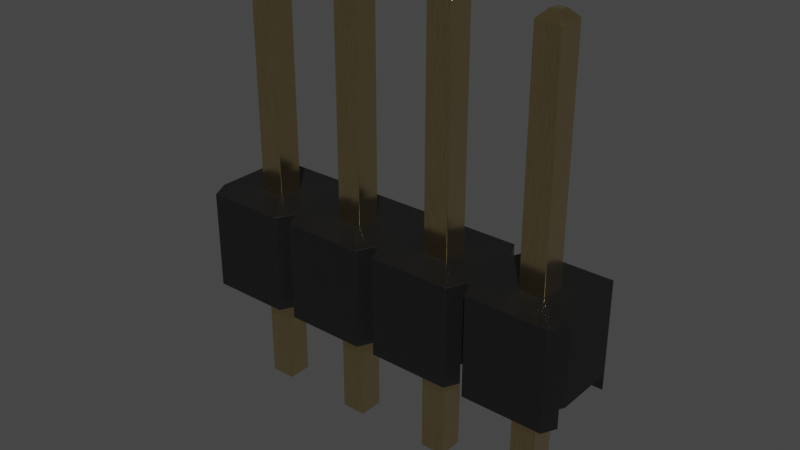 # Source: PinHeader_1x4_P2.54mm_Drill1.1mm.blend  (saved by Blender 4.1.24; exported with 4.5.12 LTS)
import bpy
from mathutils import Matrix  # noqa: F401  (used for matrix-valued properties, if any)

bpy.ops.wm.read_factory_settings(use_empty=True)
scene = bpy.context.scene
scene.name = 'Scene'

# ---- collections
col_collection = bpy.data.collections.new('Collection'); scene.collection.children.link(col_collection)

# ---- materials (node trees are filled in below, after node groups)
mat_plastic_chip = bpy.data.materials.new('plastic_chip')
mat_plastic_chip.use_transparent_shadow = False
mat_plastic_chip.preview_render_type = 'CUBE'
mat_metal_goldpins_1 = bpy.data.materials.new('metal_goldpins_1')
mat_metal_goldpins_1.alpha_threshold = 0.0
mat_metal_goldpins_1.use_transparent_shadow = False
mat_metal_goldpins_1.preview_render_type = 'CUBE'
mat_metal_goldpins_1.diffuse_color = (0.5, 0.4018, 0.08046, 1.0)
mat_metal_goldpins_1.specular_color = (0.01, 0.05, 0.01)
mat_metal_goldpins_1.roughness = 0.5

# ---- node groups
ng_auto_smooth = bpy.data.node_groups.new('Auto Smooth', 'GeometryNodeTree')
_s = ng_auto_smooth.interface.new_socket(name='Geometry', in_out='OUTPUT', socket_type='NodeSocketGeometry')
_s = ng_auto_smooth.interface.new_socket(name='Geometry', in_out='INPUT', socket_type='NodeSocketGeometry')
_s = ng_auto_smooth.interface.new_socket(name='Angle', in_out='INPUT', socket_type='NodeSocketFloat')
_s.subtype = 'ANGLE'
_s.min_value = 0.0
_s.max_value = 3.142
ng_auto_smooth.is_modifier = True
_N = ng_auto_smooth.nodes; _L = ng_auto_smooth.links
n0 = _N.new('NodeGroupOutput'); n0.name = 'Group Output'; n0.location = (480, -100)
n1 = _N.new('NodeGroupInput'); n1.name = 'Group Input'; n1.location = (-420, -300)
n2 = _N.new('NodeGroupInput'); n2.name = 'Group Input.001'; n2.location = (-60, -100)
n3 = _N.new('GeometryNodeSetShadeSmooth'); n3.name = 'Set Shade Smooth'; n3.location = (120, -100)
n3.domain = 'EDGE'
n4 = _N.new('GeometryNodeSetShadeSmooth'); n4.name = 'Set Shade Smooth.001'; n4.location = (300, -100)
n5 = _N.new('GeometryNodeInputMeshEdgeAngle'); n5.name = 'Edge Angle'; n5.location = (-420, -220)
n6 = _N.new('GeometryNodeInputEdgeSmooth'); n6.name = 'Is Edge Smooth'; n6.location = (-60, -160)
n7 = _N.new('GeometryNodeInputShadeSmooth'); n7.name = 'Is Face Smooth'; n7.location = (-240, -340)
n8 = _N.new('FunctionNodeBooleanMath'); n8.name = 'Boolean Math'; n8.location = (-60, -220)
n9 = _N.new('FunctionNodeCompare'); n9.name = 'Compare'; n9.location = (-240, -180)
n9.operation = 'LESS_EQUAL'
_L.new(n5.outputs[0], n9.inputs[0])
_L.new(n4.outputs[0], n0.inputs[0])
_L.new(n1.outputs[1], n9.inputs[1])
_L.new(n9.outputs[0], n8.inputs[0])
_L.new(n7.outputs[0], n8.inputs[1])
_L.new(n2.outputs[0], n3.inputs[0])
_L.new(n6.outputs[0], n3.inputs[1])
_L.new(n3.outputs[0], n4.inputs[0])
_L.new(n8.outputs[0], n3.inputs[2])
n0.is_active_output = True

# ---- material node trees
mat_plastic_chip.use_nodes = True; mat_plastic_chip.node_tree.nodes.clear()
_N = mat_plastic_chip.node_tree.nodes; _L = mat_plastic_chip.node_tree.links
n0 = _N.new('ShaderNodeBsdfPrincipled'); n0.name = 'Principled BSDF'; n0.location = (10, 300)
n0.distribution = 'GGX'
n0.subsurface_method = 'BURLEY'
n0.inputs[0].default_value = (0.009312, 0.009312, 0.009312, 1.0)
n0.inputs[1].default_value = 0.1372
n0.inputs[2].default_value = 0.3706
n0.inputs[3].default_value = 1.45
n0.inputs[27].default_value = (0.0, 0.0, 0.0, 1.0)
n0.inputs[28].default_value = 1.0
n1 = _N.new('ShaderNodeOutputMaterial'); n1.name = 'Material Output'; n1.location = (300, 300)
n2 = _N.new('ShaderNodeTexNoise'); n2.name = 'Noise Texture'; n2.location = (-893, 54)
n2.inputs[2].default_value = 200.0
n2.inputs[3].default_value = 3.6
n2.inputs[4].default_value = 0.8375
n3 = _N.new('ShaderNodeBump'); n3.name = 'Bump'; n3.location = (-604, -53)
n3.inputs[0].default_value = 0.08
n3.inputs[1].default_value = 1.0
n3.inputs[2].default_value = 1.0
_L.new(n0.outputs[0], n1.inputs[0])
_L.new(n2.outputs[0], n3.inputs[3])
_L.new(n3.outputs[0], n0.inputs[5])
n1.is_active_output = True
mat_metal_goldpins_1.use_nodes = True; mat_metal_goldpins_1.node_tree.nodes.clear()
_N = mat_metal_goldpins_1.node_tree.nodes; _L = mat_metal_goldpins_1.node_tree.links
n0 = _N.new('ShaderNodeOutputMaterial'); n0.name = 'Material Output'; n0.location = (398, 300)
n1 = _N.new('ShaderNodeBsdfPrincipled'); n1.name = 'Principled BSDF'; n1.location = (108, 300)
n1.distribution = 'GGX'
n1.subsurface_method = 'BURLEY'
n1.inputs[1].default_value = 1.0
n1.inputs[2].default_value = 0.1841
n1.inputs[3].default_value = 1.45
n1.inputs[8].default_value = 1.0
n1.inputs[10].default_value = 0.02727
n1.inputs[13].default_value = 0.475
n1.inputs[20].default_value = 0.2891
n1.inputs[24].default_value = 0.03545
n1.inputs[27].default_value = (0.0, 0.0, 0.0, 1.0)
n1.inputs[28].default_value = 1.0
n2 = _N.new('ShaderNodeMapping'); n2.name = 'Mapping'; n2.location = (-783, 233)
n2.vector_type = 'VECTOR'
n2.inputs[3].default_value = (29.8, 40.0, 1.0)
n3 = _N.new('ShaderNodeTexCoord'); n3.name = 'Texture Coordinate'; n3.location = (-1071, 295)
n4 = _N.new('ShaderNodeTexNoise'); n4.name = 'Noise Texture'; n4.location = (-553, 188)
n4.inputs[3].default_value = 13.2
n4.inputs[4].default_value = 0.8833
n4.inputs[8].default_value = 4.0
n5 = _N.new('ShaderNodeValToRGB'); n5.name = 'ColorRamp'; n5.location = (-286, 264)
while len(n5.color_ramp.elements) > 1: n5.color_ramp.elements.remove(n5.color_ramp.elements[-1])
n5.color_ramp.elements[0].position = 0.3295; n5.color_ramp.elements[0].color = (0.9756, 0.7616, 0.4151, 1.0)
_e = n5.color_ramp.elements.new(0.8); _e.color = (0.2997, 0.2211, 0.05513, 1.0)
n6 = _N.new('ShaderNodeMix'); n6.name = 'Mix'; n6.location = (-62, 180)
n6.data_type = 'RGBA'
n6.inputs[0].default_value = 0.02727
n6.inputs[7].default_value = (0.5518, 0.2626, 0.03915, 1.0)
_L.new(n1.outputs[0], n0.inputs[0])
_L.new(n2.outputs[0], n4.inputs[0])
_L.new(n3.outputs[0], n2.inputs[0])
_L.new(n4.outputs[0], n5.inputs[0])
_L.new(n5.outputs[0], n6.inputs[6])
_L.new(n6.outputs[2], n1.inputs[0])
n0.is_active_output = True

# ---- world
world_world = bpy.data.worlds.new('World'); scene.world = world_world
world_world.use_nodes = True; world_world.node_tree.nodes.clear()
_N = world_world.node_tree.nodes; _L = world_world.node_tree.links
n0 = _N.new('ShaderNodeOutputWorld'); n0.name = 'World Output'; n0.location = (300, 300)
n1 = _N.new('ShaderNodeBackground'); n1.name = 'Background'; n1.location = (10, 300)
n1.inputs[0].default_value = (0.05088, 0.05088, 0.05088, 1.0)
_L.new(n1.outputs[0], n0.inputs[0])
n0.is_active_output = True
world_world.color = (0.05088, 0.05088, 0.05088)
world_world.use_sun_shadow = False
world_world.sun_shadow_jitter_overblur = 0.0

# ---- meshes
me_shape_9_indexedfaceset = bpy.data.meshes.new('SHAPE_9_IndexedFaceSet')
me_shape_9_indexedfaceset.from_pydata([(3.745, 0.9, 8.285e-08), (1.52, 1.27, 9.902e-08), (8.89, 0.77, 2.54), (8.64, 1.27, 2.54), (6.6, 1.27, 2.54), (3.81, -0.77, 2.54), (5.4, 0.32, 2.54), (4.76, -0.32, 2.54), (0.32, 0.32, 2.54), (2.22, 0.32, 2.54), (2.22, -0.32, 2.54), (7.3, 0.32, 2.54), (7.94, -0.32, 2.54), (1.205, -0.9, 0.5), (-1.27, 0.77, 0.5), (1.27, 0.77, 0.5), (1.335, 0.9, 0.5), (3.81, 0.77, 0.5), (6.285, 0.9, 0.5), (6.35, 0.77, 0.5), (6.415, 0.9, 0.5), (8.825, 0.9, 0.5), (8.89, 0.77, 0.5), (6.415, -0.9, 0.5), (6.285, -0.9, 0.5), (1.335, -0.9, 0.5), (4.76, -0.32, 0.5), (5.4, 0.32, 0.5), (-0.32, 0.32, 0.5), (-0.32, -0.32, 0.5), (7.94, -0.32, 0.5), (7.94, 0.32, 0.5), (-1.02, -1.27, -1.2e-08), (1.205, -0.9, 4.171e-09), (1.02, -1.27, -1.2e-08), (1.52, -1.27, -1.2e-08), (3.745, -0.9, 4.171e-09), (8.825, -0.9, 4.171e-09), (6.415, 0.9, 8.285e-08), (6.1, 1.27, 9.902e-08), (3.875, 0.9, 8.285e-08), (1.02, 1.27, 9.902e-08), (8.89, -0.77, 0.5), (8.89, -0.77, 2.54), (-1.27, -0.77, 0.5), (-1.205, -0.9, 0.5), (-1.205, -0.9, 4.171e-09), (-1.02, -1.27, 2.54), (-1.27, -0.77, 2.54), (1.27, -0.77, 0.5), (1.27, -0.77, 2.54), (1.02, -1.27, 2.54), (1.335, -0.9, 4.171e-09), (3.56, -1.27, -1.2e-08), (3.745, -0.9, 0.5), (3.81, -0.77, 0.5), (3.56, -1.27, 2.54), (6.285, -0.9, 4.171e-09), (6.1, -1.27, -1.2e-08), (6.35, -0.77, 0.5), (6.1, -1.27, 2.54), (6.415, -0.9, 4.171e-09), (6.6, -1.27, 2.54), (6.35, -0.77, 2.54), (8.64, -1.27, -1.2e-08), (8.825, -0.9, 0.5), (-1.27, 0.77, 2.54), (-1.02, 1.27, 2.54), (-1.02, 1.27, 9.902e-08), (1.52, 1.27, 2.54), (1.27, 0.77, 2.54), (1.02, 1.27, 2.54), (4.06, 1.27, 2.54), (3.81, 0.77, 2.54), (3.56, 1.27, 9.902e-08), (3.56, 1.27, 2.54), (6.35, 0.77, 2.54), (6.6, 1.27, 9.902e-08), (8.825, 0.9, 8.285e-08), (8.64, 1.27, 9.902e-08), (0.32, -0.32, 0.5), (0.32, -0.32, 2.54), (-0.32, -0.32, 2.54), (-0.32, 0.32, 2.54), (0.32, 0.32, 0.5), (6.1, 1.27, 2.54), (4.06, 1.27, 9.902e-08), (6.6, -1.27, -1.2e-08), (8.64, -1.27, 2.54), (4.06, -1.27, -1.2e-08), (4.06, -1.27, 2.54), (1.52, -1.27, 2.54), (3.875, -0.9, 0.5), (3.875, -0.9, 4.171e-09), (-1.205, 0.9, 8.285e-08), (1.205, 0.9, 8.285e-08), (1.205, 0.9, 0.5), (-1.205, 0.9, 0.5), (1.335, 0.9, 8.285e-08), (3.745, 0.9, 0.5), (6.285, 0.9, 8.285e-08), (3.875, 0.9, 0.5), (2.86, -0.32, 0.5), (2.86, -0.32, 2.54), (2.86, 0.32, 2.54), (2.86, 0.32, 0.5), (2.22, -0.32, 0.5), (2.22, 0.32, 0.5), (5.4, -0.32, 2.54), (5.4, -0.32, 0.5), (4.76, 0.32, 0.5), (4.76, 0.32, 2.54), (7.3, -0.32, 2.54), (7.3, -0.32, 0.5), (7.94, 0.32, 2.54), (7.3, 0.32, 0.5), (-0.32, 0.32, -2.8), (-0.32, -0.32, -2.8), (-0.12, -0.12, 8.54), (0.12, -0.12, 8.54), (-0.12, 0.12, 8.54), (0.32, 0.32, -2.8), (0.32, -0.32, -2.8), (0.32, -0.32, 8.34), (-0.32, -0.32, 8.34), (0.12, 0.12, 8.54), (0.32, 0.32, 8.34), (-0.32, 0.32, 8.34), (0.12, 0.12, -3.0), (-0.12, -0.12, -3.0), (-0.12, 0.12, -3.0), (0.12, -0.12, -3.0), (2.66, 0.12, -3.0), (2.66, -0.12, -3.0), (2.22, 0.32, -2.8), (2.42, -0.12, 8.54), (2.42, 0.12, 8.54), (2.22, 0.32, 8.34), (2.86, -0.32, 8.34), (2.22, -0.32, 8.34), (2.66, -0.12, 8.54), (2.86, 0.32, 8.34), (2.66, 0.12, 8.54), (2.86, 0.32, -2.8), (2.86, -0.32, -2.8), (2.22, -0.32, -2.8), (2.42, 0.12, -3.0), (2.42, -0.12, -3.0), (4.96, 0.12, -3.0), (5.2, 0.12, -3.0), (4.76, 0.32, 8.34), (4.96, -0.12, 8.54), (4.96, 0.12, 8.54), (4.76, 0.32, -2.8), (5.4, 0.32, -2.8), (5.4, -0.32, -2.8), (4.76, -0.32, 8.34), (5.2, -0.12, 8.54), (5.4, 0.32, 8.34), (5.4, -0.32, 8.34), (5.2, 0.12, 8.54), (5.2, -0.12, -3.0), (4.96, -0.12, -3.0), (4.76, -0.32, -2.8), (7.5, 0.12, -3.0), (7.3, -0.32, -2.8), (7.5, -0.12, 8.54), (7.94, -0.32, -2.8), (7.94, -0.32, 8.34), (7.3, 0.32, 8.34), (7.94, 0.32, 8.34), (7.94, 0.32, -2.8), (7.3, -0.32, 8.34), (7.74, -0.12, 8.54), (7.74, 0.12, 8.54), (7.5, 0.12, 8.54), (7.3, 0.32, -2.8), (7.74, 0.12, -3.0), (7.74, -0.12, -3.0), (7.5, -0.12, -3.0)], [], [(28, 84, 8, 83), (24, 57, 93, 92), (115, 31, 114, 11), (82, 83, 8, 67, 66, 48, 47, 81), (107, 106, 15, 16), (40, 86, 39, 100), (74, 0, 98, 1), (42, 65, 23, 113, 30, 22), (97, 94, 95, 96), (105, 102, 103, 104), (107, 105, 104, 9), (4, 76, 11, 114, 12, 112, 88, 43, 2, 3), (18, 19, 27, 110), (57, 58, 89, 93), (10, 9, 104, 69, 70), (33, 34, 32, 46), (36, 53, 35, 52), (59, 24, 92, 55, 54, 25, 49, 13, 45, 44, 14, 97, 96, 84, 28, 29, 80, 15, 106, 102, 105, 107, 16, 99, 17, 101, 18, 110, 26, 109, 27, 19, 20, 21, 22, 30, 31, 115, 113, 23), (72, 73, 75, 69, 104, 103, 10, 70, 71, 67, 8, 81, 47, 51, 50, 91, 56, 5, 90, 60, 63, 108, 7, 111, 6, 76, 85), (96, 15, 80, 84), (47, 48, 44, 45, 46, 32), (50, 51, 34, 33, 13, 49), (14, 44, 48, 66), (25, 52, 35, 91, 50, 49), (56, 53, 36, 54, 55, 5), (43, 42, 22, 2), (92, 93, 89, 90, 5, 55), (63, 60, 58, 57, 24, 59), (62, 63, 59, 23, 61, 87), (43, 88, 64, 37, 65, 42), (67, 68, 94, 97, 14, 66), (94, 68, 41, 95), (37, 64, 87, 61), (96, 95, 41, 71, 70, 15), (102, 106, 10, 103), (72, 86, 40, 101, 17, 73), (84, 80, 81, 8), (99, 0, 74, 75, 73, 17), (4, 77, 38, 20, 19, 76), (70, 69, 1, 98, 16, 15), (85, 76, 19, 18, 100, 39), (13, 33, 46, 45), (80, 29, 82, 81), (29, 28, 83, 82), (21, 78, 79, 3, 2, 22), (106, 107, 9, 10), (47, 32, 34, 51), (39, 86, 72, 85), (74, 1, 69, 75), (91, 35, 53, 56), (78, 21, 20, 38), (90, 89, 58, 60), (62, 87, 64, 88), (41, 68, 67, 71), (79, 77, 4, 3), (100, 18, 101, 40), (79, 78, 38, 77), (110, 27, 6, 111), (16, 98, 0, 99), (65, 37, 61, 23), (113, 115, 11, 112), (54, 36, 52, 25), (27, 109, 108, 6), (26, 110, 111, 7), (31, 30, 12, 114), (112, 11, 76, 6, 108, 63, 62, 88), (109, 26, 7, 108), (151, 157, 160, 152), (118, 119, 125, 120), (124, 123, 119, 118), (150, 156, 151, 152), (144, 145, 147, 133), (169, 170, 171, 176), (131, 128, 121, 122), (148, 149, 161, 162), (143, 132, 146, 134), (138, 144, 143, 141), (117, 124, 127, 116), (126, 125, 119, 123), (161, 155, 163, 162), (178, 177, 171, 167), (133, 132, 143, 144), (121, 128, 130, 116), (153, 154, 149, 148), (122, 117, 129, 131), (164, 179, 165, 176), (139, 138, 140, 135), (165, 172, 169, 176), (142, 141, 137, 136), (167, 168, 172, 165), (169, 172, 166, 175), (135, 140, 142, 136), (127, 126, 121, 116), (171, 177, 164, 176), (130, 129, 117, 116), (172, 168, 173, 166), (148, 162, 163, 153), (137, 139, 135, 136), (145, 139, 137, 134), (144, 138, 139, 145), (146, 132, 133, 147), (122, 123, 124, 117), (166, 173, 174, 175), (130, 128, 131, 129), (168, 167, 171, 170), (123, 122, 121, 126), (159, 155, 154, 158), (156, 159, 157, 151), (150, 158, 154, 153), (155, 161, 149, 154), (160, 158, 150, 152), (164, 177, 178, 179), (155, 159, 156, 163), (158, 160, 157, 159), (163, 156, 150, 153), (170, 174, 173, 168), (125, 126, 127, 120), (137, 141, 143, 134), (146, 147, 145, 134), (174, 170, 169, 175), (167, 165, 179, 178), (141, 142, 140, 138), (127, 124, 118, 120), (30, 113, 112, 12)])
me_shape_9_indexedfaceset.polygons.foreach_set('use_smooth', [True] * 124)
me_shape_9_indexedfaceset.polygons.foreach_set('material_index', [0, 0, 0, 0, 0, 0, 0, 0, 0, 0, 0, 0, 0, 0, 0, 0, 0, 0, 0, 0, 0, 0, 0, 0, 0, 0, 0, 0, 0, 0, 0, 0, 0, 0, 0, 0, 0, 0, 0, 0, 0, 0, 0, 0, 0, 0, 0, 0, 0, 0, 0, 0, 0, 0, 0, 0, 0, 0, 0, 0, 0, 0, 0, 0, 0, 0, 0, 1, 1, 1, 1, 1, 1, 1, 1, 1, 1, 1, 1, 1, 1, 1, 1, 1, 1, 1, 1, 1, 1, 1, 1, 1, 1, 1, 1, 1, 1, 1, 1, 1, 1, 1, 1, 1, 1, 1, 1, 1, 1, 1, 1, 1, 1, 1, 1, 1, 1, 1, 1, 1, 1, 1, 1, 0])
_k = set([(0, 74), (0, 98), (0, 99), (1, 69), (1, 74), (1, 98), (2, 3), (2, 22), (2, 43), (3, 4), (3, 79), (4, 76), (4, 77), (5, 55), (5, 56), (5, 90), (6, 27), (6, 108), (6, 111), (7, 26), (7, 108), (7, 111), (8, 81), (8, 83), (8, 84), (9, 10), (9, 104), (9, 107), (10, 103), (10, 106), (11, 112), (11, 114), (11, 115), (12, 30), (12, 112), (12, 114), (13, 33), (13, 45), (13, 49), (14, 44), (14, 66), (14, 97), (15, 16), (15, 70), (15, 96), (16, 98), (16, 99), (17, 73), (17, 99), (17, 101), (18, 19), (18, 100), (18, 101), (19, 20), (19, 76), (20, 21), (20, 38), (21, 22), (21, 78), (22, 42), (23, 59), (23, 61), (23, 65), (24, 57), (24, 59), (24, 92), (25, 49), (25, 52), (25, 54), (26, 109), (26, 110), (27, 109), (27, 110), (28, 29), (28, 83), (28, 84), (29, 80), (29, 82), (30, 31), (30, 113), (31, 114), (31, 115), (32, 34), (32, 46), (32, 47), (33, 34), (33, 46), (34, 51), (35, 52), (35, 53), (35, 91), (36, 52), (36, 53), (36, 54), (37, 61), (37, 64), (37, 65), (38, 77), (38, 78), (39, 85), (39, 86), (39, 100), (40, 86), (40, 100), (40, 101), (41, 68), (41, 71), (41, 95), (42, 43), (42, 65), (43, 88), (44, 45), (44, 48), (45, 46), (47, 48), (47, 51), (48, 66), (49, 50), (50, 51), (50, 91), (53, 56), (54, 55), (55, 92), (56, 91), (57, 58), (57, 93), (58, 60), (58, 89), (59, 63), (60, 63), (60, 90), (61, 87), (62, 63), (62, 87), (62, 88), (64, 87), (64, 88), (66, 67), (67, 68), (67, 71), (68, 94), (69, 70), (69, 75), (70, 71), (72, 73), (72, 85), (72, 86), (73, 75), (74, 75), (76, 85), (77, 79), (78, 79), (80, 81), (80, 84), (81, 82), (82, 83), (89, 90), (89, 93), (92, 93), (94, 95), (94, 97), (95, 96), (96, 97), (102, 103), (102, 105), (102, 106), (103, 104), (104, 105), (105, 107), (106, 107), (108, 109), (110, 111), (112, 113), (113, 115), (116, 117), (116, 121), (116, 127), (116, 130), (117, 122), (117, 124), (117, 129), (118, 119), (118, 120), (118, 124), (119, 123), (119, 125), (120, 125), (120, 127), (121, 122), (121, 126), (121, 128), (122, 123), (122, 131), (123, 124), (123, 126), (124, 127), (125, 126), (126, 127), (128, 130), (128, 131), (129, 130), (129, 131), (132, 133), (132, 143), (132, 146), (133, 144), (133, 147), (134, 137), (134, 143), (134, 145), (134, 146), (135, 136), (135, 139), (135, 140), (136, 137), (136, 142), (137, 139), (137, 141), (138, 139), (138, 140), (138, 141), (138, 144), (139, 145), (140, 142), (141, 142), (141, 143), (143, 144), (144, 145), (145, 147), (146, 147), (148, 149), (148, 153), (148, 162), (149, 154), (149, 161), (150, 152), (150, 153), (150, 156), (150, 158), (151, 152), (151, 156), (151, 157), (152, 160), (153, 154), (153, 163), (154, 155), (154, 158), (155, 159), (155, 161), (155, 163), (156, 159), (156, 163), (157, 159), (157, 160), (158, 159), (158, 160), (161, 162), (162, 163), (164, 176), (164, 177), (164, 179), (165, 167), (165, 172), (165, 176), (165, 179), (166, 172), (166, 173), (166, 175), (167, 168), (167, 171), (167, 178), (168, 170), (168, 172), (168, 173), (169, 170), (169, 172), (169, 175), (169, 176), (170, 171), (170, 174), (171, 176), (171, 177), (173, 174), (174, 175), (177, 178), (178, 179)])
me_shape_9_indexedfaceset.attributes.new('sharp_edge', 'BOOLEAN', 'EDGE').data.foreach_set('value', [ (min(e.vertices), max(e.vertices)) in _k for e in me_shape_9_indexedfaceset.edges])
_uv = me_shape_9_indexedfaceset.uv_layers.new(name='UVMap')
_uv.uv.foreach_set('vector', [0.1416, 0.3854, 0.1971, 0.3854, 0.1971, 0.5621, 0.1416, 0.5621, 0.7139, 0.3854, 0.7139, 0.342, 0.5051, 0.342, 0.5051, 0.3854, 0.8019, 0.3854, 0.8574, 0.3854, 0.8574, 0.5621, 0.8019, 0.5621, 0.1416, 0.5287, 0.1416, 0.4732, 0.1971, 0.4732, 0.08093, 0.3909, 0.05927, 0.4342, 0.05927, 0.5677, 0.08093, 0.611, 0.1971, 0.5287, 0.3617, 0.4732, 0.3617, 0.5287, 0.2794, 0.4342, 0.285, 0.423, 0.5051, 0.423, 0.5211, 0.3909, 0.6979, 0.3909, 0.7139, 0.423, 0.4778, 0.3909, 0.4938, 0.423, 0.285, 0.423, 0.301, 0.3909, 0.9397, 0.5677, 0.9341, 0.579, 0.7252, 0.579, 0.8019, 0.5287, 0.8574, 0.5287, 0.9397, 0.4342, 0.0649, 0.3854, 0.0649, 0.342, 0.2737, 0.342, 0.2737, 0.3854, 0.3854, 0.4732, 0.3854, 0.5287, 0.5621, 0.5287, 0.5621, 0.4732, 0.3617, 0.3854, 0.4172, 0.3854, 0.4172, 0.5621, 0.3617, 0.5621, 0.7412, 0.3909, 0.7196, 0.4342, 0.8019, 0.4732, 0.8574, 0.4732, 0.8574, 0.5287, 0.8019, 0.5287, 0.918, 0.611, 0.9397, 0.5677, 0.9397, 0.4342, 0.918, 0.3909, 0.7139, 0.423, 0.7196, 0.4342, 0.6373, 0.4732, 0.5818, 0.4732, 0.7139, 0.579, 0.6979, 0.611, 0.5211, 0.611, 0.5051, 0.579, 0.3617, 0.5287, 0.3617, 0.4732, 0.4172, 0.4732, 0.301, 0.3909, 0.2794, 0.4342, 0.2737, 0.579, 0.2577, 0.611, 0.08093, 0.611, 0.0649, 0.579, 0.4938, 0.579, 0.4778, 0.611, 0.301, 0.611, 0.285, 0.579, 0.7196, 0.5677, 0.7139, 0.579, 0.5051, 0.579, 0.4995, 0.5677, 0.4938, 0.579, 0.285, 0.579, 0.2794, 0.5677, 0.2737, 0.579, 0.0649, 0.579, 0.05927, 0.5677, 0.05927, 0.4342, 0.0649, 0.423, 0.2737, 0.423, 0.1971, 0.4732, 0.1416, 0.4732, 0.1416, 0.5287, 0.1971, 0.5287, 0.2794, 0.4342, 0.3617, 0.5287, 0.4172, 0.5287, 0.4172, 0.4732, 0.3617, 0.4732, 0.285, 0.423, 0.4938, 0.423, 0.4995, 0.4342, 0.5051, 0.423, 0.7139, 0.423, 0.5818, 0.4732, 0.5818, 0.5287, 0.6373, 0.5287, 0.6373, 0.4732, 0.7196, 0.4342, 0.7252, 0.423, 0.9341, 0.423, 0.9397, 0.4342, 0.8574, 0.5287, 0.8574, 0.4732, 0.8019, 0.4732, 0.8019, 0.5287, 0.7252, 0.579, 0.5211, 0.3909, 0.4995, 0.4342, 0.4778, 0.3909, 0.301, 0.3909, 0.4172, 0.4732, 0.4172, 0.5287, 0.3617, 0.5287, 0.2794, 0.4342, 0.2577, 0.3909, 0.08093, 0.3909, 0.1971, 0.4732, 0.1971, 0.5287, 0.08093, 0.611, 0.2577, 0.611, 0.2794, 0.5677, 0.301, 0.611, 0.4778, 0.611, 0.4995, 0.5677, 0.5211, 0.611, 0.6979, 0.611, 0.7196, 0.5677, 0.6373, 0.5287, 0.5818, 0.5287, 0.5818, 0.4732, 0.6373, 0.4732, 0.7196, 0.4342, 0.6979, 0.3909, 0.2737, 0.423, 0.2794, 0.4342, 0.1971, 0.5287, 0.1971, 0.4732, 0.5621, 0.611, 0.5621, 0.5677, 0.3854, 0.5677, 0.3854, 0.579, 0.342, 0.579, 0.342, 0.611, 0.5621, 0.5677, 0.5621, 0.611, 0.342, 0.611, 0.342, 0.579, 0.3854, 0.579, 0.3854, 0.5677, 0.3854, 0.4342, 0.3854, 0.5677, 0.5621, 0.5677, 0.5621, 0.4342, 0.3854, 0.579, 0.342, 0.579, 0.342, 0.611, 0.5621, 0.611, 0.5621, 0.5677, 0.3854, 0.5677, 0.5621, 0.611, 0.342, 0.611, 0.342, 0.579, 0.3854, 0.579, 0.3854, 0.5677, 0.5621, 0.5677, 0.5621, 0.5677, 0.3854, 0.5677, 0.3854, 0.4342, 0.5621, 0.4342, 0.3854, 0.579, 0.342, 0.579, 0.342, 0.611, 0.5621, 0.611, 0.5621, 0.5677, 0.3854, 0.5677, 0.5621, 0.5677, 0.5621, 0.611, 0.342, 0.611, 0.342, 0.579, 0.3854, 0.579, 0.3854, 0.5677, 0.5621, 0.611, 0.5621, 0.5677, 0.3854, 0.5677, 0.3854, 0.579, 0.342, 0.579, 0.342, 0.611, 0.5621, 0.5677, 0.5621, 0.611, 0.342, 0.611, 0.342, 0.579, 0.3854, 0.579, 0.3854, 0.5677, 0.5621, 0.3909, 0.342, 0.3909, 0.342, 0.423, 0.3854, 0.423, 0.3854, 0.4342, 0.5621, 0.4342, 0.0649, 0.423, 0.08093, 0.3909, 0.2577, 0.3909, 0.2737, 0.423, 0.9341, 0.579, 0.918, 0.611, 0.7412, 0.611, 0.7252, 0.579, 0.3854, 0.423, 0.342, 0.423, 0.342, 0.3909, 0.5621, 0.3909, 0.5621, 0.4342, 0.3854, 0.4342, 0.4172, 0.3854, 0.3617, 0.3854, 0.3617, 0.5621, 0.4172, 0.5621, 0.5621, 0.3909, 0.342, 0.3909, 0.342, 0.423, 0.3854, 0.423, 0.3854, 0.4342, 0.5621, 0.4342, 0.3854, 0.4732, 0.3854, 0.5287, 0.5621, 0.5287, 0.5621, 0.4732, 0.3854, 0.423, 0.342, 0.423, 0.342, 0.3909, 0.5621, 0.3909, 0.5621, 0.4342, 0.3854, 0.4342, 0.5621, 0.3909, 0.342, 0.3909, 0.342, 0.423, 0.3854, 0.423, 0.3854, 0.4342, 0.5621, 0.4342, 0.5621, 0.4342, 0.5621, 0.3909, 0.342, 0.3909, 0.342, 0.423, 0.3854, 0.423, 0.3854, 0.4342, 0.5621, 0.3909, 0.5621, 0.4342, 0.3854, 0.4342, 0.3854, 0.423, 0.342, 0.423, 0.342, 0.3909, 0.2737, 0.3854, 0.2737, 0.342, 0.0649, 0.342, 0.0649, 0.3854, 0.1971, 0.3854, 0.1416, 0.3854, 0.1416, 0.5621, 0.1971, 0.5621, 0.3854, 0.5287, 0.3854, 0.4732, 0.5621, 0.4732, 0.5621, 0.5287, 0.3854, 0.423, 0.342, 0.423, 0.342, 0.3909, 0.5621, 0.3909, 0.5621, 0.4342, 0.3854, 0.4342, 0.3854, 0.5287, 0.3854, 0.4732, 0.5621, 0.4732, 0.5621, 0.5287, 0.08093, 0.5621, 0.08093, 0.342, 0.2577, 0.342, 0.2577, 0.5621, 0.6979, 0.342, 0.5211, 0.342, 0.5211, 0.5621, 0.6979, 0.5621, 0.4778, 0.342, 0.301, 0.342, 0.301, 0.5621, 0.4778, 0.5621, 0.301, 0.5621, 0.301, 0.342, 0.4778, 0.342, 0.4778, 0.5621, 0.9341, 0.342, 0.9341, 0.3854, 0.7252, 0.3854, 0.7252, 0.342, 0.5211, 0.5621, 0.5211, 0.342, 0.6979, 0.342, 0.6979, 0.5621, 0.7412, 0.5621, 0.7412, 0.342, 0.918, 0.342, 0.918, 0.5621, 0.2577, 0.342, 0.08093, 0.342, 0.08093, 0.5621, 0.2577, 0.5621, 0.918, 0.342, 0.7412, 0.342, 0.7412, 0.5621, 0.918, 0.5621, 0.7139, 0.342, 0.7139, 0.3854, 0.5051, 0.3854, 0.5051, 0.342, 0.918, 0.3909, 0.9341, 0.423, 0.7252, 0.423, 0.7412, 0.3909, 0.5818, 0.3854, 0.6373, 0.3854, 0.6373, 0.5621, 0.5818, 0.5621, 0.285, 0.3854, 0.285, 0.342, 0.4938, 0.342, 0.4938, 0.3854, 0.9341, 0.3854, 0.9341, 0.342, 0.7252, 0.342, 0.7252, 0.3854, 0.3854, 0.5287, 0.3854, 0.4732, 0.5621, 0.4732, 0.5621, 0.5287, 0.4938, 0.3854, 0.4938, 0.342, 0.285, 0.342, 0.285, 0.3854, 0.3854, 0.4732, 0.3854, 0.5287, 0.5621, 0.5287, 0.5621, 0.4732, 0.3854, 0.5287, 0.3854, 0.4732, 0.5621, 0.4732, 0.5621, 0.5287, 0.3854, 0.4732, 0.3854, 0.5287, 0.5621, 0.5287, 0.5621, 0.4732, 0.8019, 0.5287, 0.8019, 0.4732, 0.7196, 0.4342, 0.6373, 0.4732, 0.6373, 0.5287, 0.7196, 0.5677, 0.7412, 0.611, 0.918, 0.611, 0.6373, 0.3854, 0.5818, 0.3854, 0.5818, 0.5621, 0.6373, 0.5621, 0.5991, 0.5114, 0.6199, 0.5114, 0.6199, 0.4906, 0.5991, 0.4906, 0.1589, 0.5114, 0.1797, 0.5114, 0.1797, 0.4906, 0.1589, 0.4906, 0.1416, 0.5287, 0.1971, 0.5287, 0.1797, 0.5114, 0.1589, 0.5114, 0.5818, 0.4732, 0.5818, 0.5287, 0.5991, 0.5114, 0.5991, 0.4906, 0.4172, 0.5287, 0.3617, 0.5287, 0.379, 0.5114, 0.3998, 0.5114, 0.8019, 1.065, 0.8574, 1.065, 0.8574, 0.09939, 0.8019, 0.09939, 0.1797, 0.5114, 0.1797, 0.4906, 0.1971, 0.4732, 0.1971, 0.5287, 0.5991, 0.4906, 0.6199, 0.4906, 0.6199, 0.5114, 0.5991, 0.5114, 0.4172, 0.4732, 0.3998, 0.4906, 0.379, 0.4906, 0.3617, 0.4732, 1.065, 0.5287, 0.09939, 0.5287, 0.09939, 0.4732, 1.065, 0.4732, 0.09939, 0.5287, 1.065, 0.5287, 1.065, 0.4732, 0.09939, 0.4732, 0.1971, 0.4732, 0.1797, 0.4906, 0.1797, 0.5114, 0.1971, 0.5287, 0.6199, 0.5114, 0.6373, 0.5287, 0.5818, 0.5287, 0.5991, 0.5114, 0.84, 0.5114, 0.84, 0.4906, 0.8574, 0.4732, 0.8574, 0.5287, 0.3998, 0.5114, 0.3998, 0.4906, 0.4172, 0.4732, 0.4172, 0.5287, 0.1971, 0.4732, 0.1797, 0.4906, 0.1589, 0.4906, 0.1416, 0.4732, 0.5818, 0.4732, 0.6373, 0.4732, 0.6199, 0.4906, 0.5991, 0.4906, 0.1971, 0.5287, 0.1416, 0.5287, 0.1589, 0.5114, 0.1797, 0.5114, 0.8192, 0.4906, 0.8192, 0.5114, 0.8019, 0.5287, 0.8019, 0.4732, 0.3617, 0.5287, 0.4172, 0.5287, 0.3998, 0.5114, 0.379, 0.5114, 0.09939, 0.5287, 1.065, 0.5287, 1.065, 0.4732, 0.09939, 0.4732, 0.3998, 0.4906, 0.4172, 0.4732, 0.3617, 0.4732, 0.379, 0.4906, 0.8574, 0.09939, 0.8574, 1.065, 0.8019, 1.065, 0.8019, 0.09939, 0.8019, 0.4732, 0.8019, 0.5287, 0.8192, 0.5114, 0.8192, 0.4906, 0.379, 0.5114, 0.3998, 0.5114, 0.3998, 0.4906, 0.379, 0.4906, 0.1416, 1.065, 0.1971, 1.065, 0.1971, 0.09939, 0.1416, 0.09939, 0.8574, 0.4732, 0.84, 0.4906, 0.8192, 0.4906, 0.8019, 0.4732, 0.1589, 0.4906, 0.1589, 0.5114, 0.1416, 0.5287, 0.1416, 0.4732, 0.8019, 0.5287, 0.8574, 0.5287, 0.84, 0.5114, 0.8192, 0.5114, 0.5991, 0.4906, 0.5991, 0.5114, 0.5818, 0.5287, 0.5818, 0.4732, 0.3617, 0.4732, 0.3617, 0.5287, 0.379, 0.5114, 0.379, 0.4906, 0.09939, 0.5287, 1.065, 0.5287, 1.065, 0.4732, 0.09939, 0.4732, 0.4172, 0.09939, 0.4172, 1.065, 0.3617, 1.065, 0.3617, 0.09939, 0.379, 0.4906, 0.3998, 0.4906, 0.3998, 0.5114, 0.379, 0.5114, 0.1971, 0.09939, 0.1971, 1.065, 0.1416, 1.065, 0.1416, 0.09939, 0.8192, 0.5114, 0.84, 0.5114, 0.84, 0.4906, 0.8192, 0.4906, 0.1589, 0.4906, 0.1797, 0.4906, 0.1797, 0.5114, 0.1589, 0.5114, 1.065, 0.5287, 0.09939, 0.5287, 0.09939, 0.4732, 1.065, 0.4732, 1.065, 0.5287, 0.09939, 0.5287, 0.09939, 0.4732, 1.065, 0.4732, 1.065, 0.5287, 0.09939, 0.5287, 0.09939, 0.4732, 1.065, 0.4732, 0.5818, 0.5287, 0.6373, 0.5287, 0.6199, 0.5114, 0.5991, 0.5114, 0.5818, 1.065, 0.6373, 1.065, 0.6373, 0.09939, 0.5818, 0.09939, 0.6373, 0.5287, 0.6199, 0.5114, 0.6199, 0.4906, 0.6373, 0.4732, 0.6199, 0.4906, 0.6373, 0.4732, 0.5818, 0.4732, 0.5991, 0.4906, 0.8192, 0.4906, 0.84, 0.4906, 0.84, 0.5114, 0.8192, 0.5114, 0.6373, 0.09939, 0.6373, 1.065, 0.5818, 1.065, 0.5818, 0.09939, 0.6373, 0.4732, 0.6199, 0.4906, 0.6199, 0.5114, 0.6373, 0.5287, 0.09939, 0.5287, 1.065, 0.5287, 1.065, 0.4732, 0.09939, 0.4732, 0.8574, 0.4732, 0.84, 0.4906, 0.84, 0.5114, 0.8574, 0.5287, 0.1797, 0.4906, 0.1971, 0.4732, 0.1416, 0.4732, 0.1589, 0.4906, 0.3617, 1.065, 0.4172, 1.065, 0.4172, 0.09939, 0.3617, 0.09939, 0.379, 0.4906, 0.379, 0.5114, 0.3617, 0.5287, 0.3617, 0.4732, 0.84, 0.4906, 0.8574, 0.4732, 0.8019, 0.4732, 0.8192, 0.4906, 0.8574, 0.5287, 0.8019, 0.5287, 0.8192, 0.5114, 0.84, 0.5114, 0.4172, 0.4732, 0.3998, 0.4906, 0.3998, 0.5114, 0.4172, 0.5287, 0.1416, 0.4732, 0.1416, 0.5287, 0.1589, 0.5114, 0.1589, 0.4906, 0.8574, 0.3854, 0.8019, 0.3854, 0.8019, 0.5621, 0.8574, 0.5621])
me_shape_9_indexedfaceset.materials.append(mat_plastic_chip)
me_shape_9_indexedfaceset.materials.append(mat_metal_goldpins_1)
me_shape_9_indexedfaceset.update()

# ---- objects
ob_shape_9_indexedfaceset = bpy.data.objects.new('SHAPE_9_IndexedFaceSet', me_shape_9_indexedfaceset)

# ---- transforms, parenting, visibility, modifiers, constraints
ob_shape_9_indexedfaceset.location = (0.0, 0.0, 0.0)
_m = ob_shape_9_indexedfaceset.modifiers.new('Bevel', 'BEVEL')
_m.width = 0.01
_m.width_pct = 0.01
_m.segments = 3
_m = ob_shape_9_indexedfaceset.modifiers.new('Auto Smooth', 'NODES')
_m.node_group = ng_auto_smooth
_gi = [s.identifier for s in ng_auto_smooth.interface.items_tree if s.item_type == 'SOCKET' and s.in_out == 'INPUT']
_m[_gi[1]] = 0.5236  # Angle

# ---- collection membership
col_collection.objects.link(ob_shape_9_indexedfaceset)

# ---- scene / render settings (as saved in the file)
scene.frame_start = 1; scene.frame_end = 250; scene.frame_set(58)
scene.render.engine = 'BLENDER_EEVEE_NEXT'
scene.cycles.sampling_pattern = 'TABULATED_SOBOL'
scene.cycles.use_light_tree = False
scene.eevee.ray_tracing_options.trace_max_roughness = 0.0
scene.view_settings.view_transform = 'Filmic'
bpy.context.view_layer.update()

# ---- added for rendering (the .blend has no active camera and no usable light): camera, sun
cam_auto = bpy.data.cameras.new('AutoCamera')
cam_auto.lens = 50.0
cam_auto.sensor_width = 36.0
cam_auto.clip_end = 1000.0
ob_auto_camera = bpy.data.objects.new('AutoCamera', cam_auto)
scene.collection.objects.link(ob_auto_camera)
ob_auto_camera.location = (18.2283, -17.302, 14.3047)
ob_auto_camera.rotation_euler = (1.09748, -7.21219e-08, 0.694738)
scene.camera = ob_auto_camera
light_auto_sun = bpy.data.lights.new('AutoSun', 'SUN')
light_auto_sun.energy = 3.0
light_auto_sun.angle = 0.0523599
ob_auto_sun = bpy.data.objects.new('AutoSun', light_auto_sun)
scene.collection.objects.link(ob_auto_sun)
ob_auto_sun.rotation_euler = (0.872665, 0.174533, 0.523599)
bpy.context.view_layer.update()
